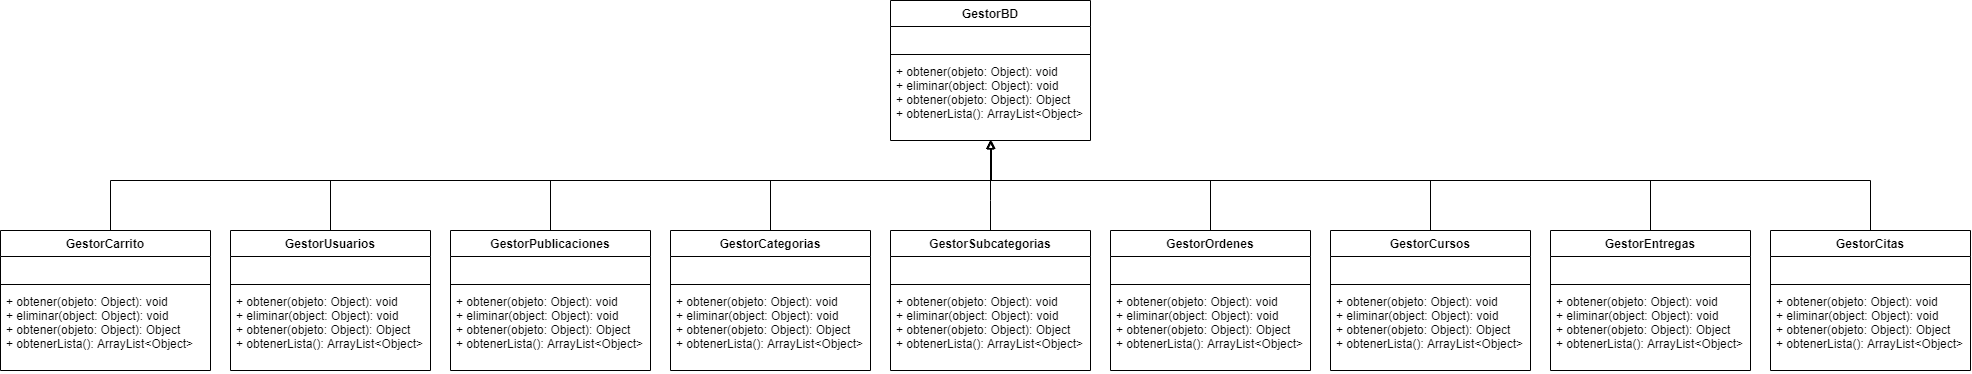

The diagram above was exported from draw.io. Its source (the exported page's mxGraphModel, read from the mxfile embedded in the PNG):
<mxGraphModel dx="6057" dy="1610" grid="1" gridSize="10" guides="1" tooltips="1" connect="1" arrows="1" fold="1" page="1" pageScale="1" pageWidth="3300" pageHeight="2339" math="0" shadow="0">
  <root>
    <mxCell id="0" />
    <mxCell id="1" parent="0" />
    <mxCell id="2" value="GestorBD" style="swimlane;fontStyle=1;align=center;verticalAlign=top;childLayout=stackLayout;horizontal=1;startSize=26;horizontalStack=0;resizeParent=1;resizeParentMax=0;resizeLast=0;collapsible=1;marginBottom=0;" vertex="1" parent="1">
      <mxGeometry x="1030" y="1460" width="200" height="140" as="geometry" />
    </mxCell>
    <mxCell id="3" value=" " style="text;strokeColor=none;fillColor=none;align=left;verticalAlign=top;spacingLeft=4;spacingRight=4;overflow=hidden;rotatable=0;points=[[0,0.5],[1,0.5]];portConstraint=eastwest;" vertex="1" parent="2">
      <mxGeometry y="26" width="200" height="24" as="geometry" />
    </mxCell>
    <mxCell id="4" value="" style="line;strokeWidth=1;fillColor=none;align=left;verticalAlign=middle;spacingTop=-1;spacingLeft=3;spacingRight=3;rotatable=0;labelPosition=right;points=[];portConstraint=eastwest;" vertex="1" parent="2">
      <mxGeometry y="50" width="200" height="8" as="geometry" />
    </mxCell>
    <mxCell id="5" value="+ obtener(objeto: Object): void&#10;+ eliminar(object: Object): void&#10;+ obtener(objeto: Object): Object&#10;+ obtenerLista(): ArrayList&lt;Object&gt;" style="text;strokeColor=none;fillColor=none;align=left;verticalAlign=top;spacingLeft=4;spacingRight=4;overflow=hidden;rotatable=0;points=[[0,0.5],[1,0.5]];portConstraint=eastwest;" vertex="1" parent="2">
      <mxGeometry y="58" width="200" height="82" as="geometry" />
    </mxCell>
    <mxCell id="6" style="edgeStyle=orthogonalEdgeStyle;rounded=0;orthogonalLoop=1;jettySize=auto;html=1;endArrow=block;endFill=0;exitX=0.5;exitY=0;exitDx=0;exitDy=0;" edge="1" source="7" target="2" parent="1">
      <mxGeometry relative="1" as="geometry">
        <Array as="points">
          <mxPoint x="470" y="1640" />
          <mxPoint x="1130" y="1640" />
        </Array>
      </mxGeometry>
    </mxCell>
    <mxCell id="7" value="GestorUsuarios" style="swimlane;fontStyle=1;align=center;verticalAlign=top;childLayout=stackLayout;horizontal=1;startSize=26;horizontalStack=0;resizeParent=1;resizeParentMax=0;resizeLast=0;collapsible=1;marginBottom=0;" vertex="1" parent="1">
      <mxGeometry x="370" y="1690" width="200" height="140" as="geometry" />
    </mxCell>
    <mxCell id="8" value=" " style="text;strokeColor=none;fillColor=none;align=left;verticalAlign=top;spacingLeft=4;spacingRight=4;overflow=hidden;rotatable=0;points=[[0,0.5],[1,0.5]];portConstraint=eastwest;" vertex="1" parent="7">
      <mxGeometry y="26" width="200" height="24" as="geometry" />
    </mxCell>
    <mxCell id="9" value="" style="line;strokeWidth=1;fillColor=none;align=left;verticalAlign=middle;spacingTop=-1;spacingLeft=3;spacingRight=3;rotatable=0;labelPosition=right;points=[];portConstraint=eastwest;" vertex="1" parent="7">
      <mxGeometry y="50" width="200" height="8" as="geometry" />
    </mxCell>
    <mxCell id="10" value="+ obtener(objeto: Object): void&#10;+ eliminar(object: Object): void&#10;+ obtener(objeto: Object): Object&#10;+ obtenerLista(): ArrayList&lt;Object&gt;" style="text;strokeColor=none;fillColor=none;align=left;verticalAlign=top;spacingLeft=4;spacingRight=4;overflow=hidden;rotatable=0;points=[[0,0.5],[1,0.5]];portConstraint=eastwest;" vertex="1" parent="7">
      <mxGeometry y="58" width="200" height="82" as="geometry" />
    </mxCell>
    <mxCell id="11" style="edgeStyle=orthogonalEdgeStyle;rounded=0;orthogonalLoop=1;jettySize=auto;html=1;endArrow=block;endFill=0;" edge="1" source="12" target="2" parent="1">
      <mxGeometry relative="1" as="geometry">
        <Array as="points">
          <mxPoint x="690" y="1640" />
          <mxPoint x="1130" y="1640" />
        </Array>
      </mxGeometry>
    </mxCell>
    <mxCell id="12" value="GestorPublicaciones" style="swimlane;fontStyle=1;align=center;verticalAlign=top;childLayout=stackLayout;horizontal=1;startSize=26;horizontalStack=0;resizeParent=1;resizeParentMax=0;resizeLast=0;collapsible=1;marginBottom=0;" vertex="1" parent="1">
      <mxGeometry x="590" y="1690" width="200" height="140" as="geometry" />
    </mxCell>
    <mxCell id="13" value=" " style="text;strokeColor=none;fillColor=none;align=left;verticalAlign=top;spacingLeft=4;spacingRight=4;overflow=hidden;rotatable=0;points=[[0,0.5],[1,0.5]];portConstraint=eastwest;" vertex="1" parent="12">
      <mxGeometry y="26" width="200" height="24" as="geometry" />
    </mxCell>
    <mxCell id="14" value="" style="line;strokeWidth=1;fillColor=none;align=left;verticalAlign=middle;spacingTop=-1;spacingLeft=3;spacingRight=3;rotatable=0;labelPosition=right;points=[];portConstraint=eastwest;" vertex="1" parent="12">
      <mxGeometry y="50" width="200" height="8" as="geometry" />
    </mxCell>
    <mxCell id="15" value="+ obtener(objeto: Object): void&#10;+ eliminar(object: Object): void&#10;+ obtener(objeto: Object): Object&#10;+ obtenerLista(): ArrayList&lt;Object&gt;" style="text;strokeColor=none;fillColor=none;align=left;verticalAlign=top;spacingLeft=4;spacingRight=4;overflow=hidden;rotatable=0;points=[[0,0.5],[1,0.5]];portConstraint=eastwest;" vertex="1" parent="12">
      <mxGeometry y="58" width="200" height="82" as="geometry" />
    </mxCell>
    <mxCell id="16" style="edgeStyle=orthogonalEdgeStyle;rounded=0;orthogonalLoop=1;jettySize=auto;html=1;endArrow=block;endFill=0;" edge="1" source="17" target="2" parent="1">
      <mxGeometry relative="1" as="geometry">
        <Array as="points">
          <mxPoint x="250" y="1640" />
          <mxPoint x="1130" y="1640" />
        </Array>
      </mxGeometry>
    </mxCell>
    <mxCell id="17" value="GestorCarrito" style="swimlane;fontStyle=1;align=center;verticalAlign=top;childLayout=stackLayout;horizontal=1;startSize=26;horizontalStack=0;resizeParent=1;resizeParentMax=0;resizeLast=0;collapsible=1;marginBottom=0;" vertex="1" parent="1">
      <mxGeometry x="140" y="1690" width="210" height="140" as="geometry" />
    </mxCell>
    <mxCell id="18" value=" " style="text;strokeColor=none;fillColor=none;align=left;verticalAlign=top;spacingLeft=4;spacingRight=4;overflow=hidden;rotatable=0;points=[[0,0.5],[1,0.5]];portConstraint=eastwest;" vertex="1" parent="17">
      <mxGeometry y="26" width="210" height="24" as="geometry" />
    </mxCell>
    <mxCell id="19" value="" style="line;strokeWidth=1;fillColor=none;align=left;verticalAlign=middle;spacingTop=-1;spacingLeft=3;spacingRight=3;rotatable=0;labelPosition=right;points=[];portConstraint=eastwest;" vertex="1" parent="17">
      <mxGeometry y="50" width="210" height="8" as="geometry" />
    </mxCell>
    <mxCell id="20" value="+ obtener(objeto: Object): void&#10;+ eliminar(object: Object): void&#10;+ obtener(objeto: Object): Object&#10;+ obtenerLista(): ArrayList&lt;Object&gt;" style="text;strokeColor=none;fillColor=none;align=left;verticalAlign=top;spacingLeft=4;spacingRight=4;overflow=hidden;rotatable=0;points=[[0,0.5],[1,0.5]];portConstraint=eastwest;" vertex="1" parent="17">
      <mxGeometry y="58" width="210" height="82" as="geometry" />
    </mxCell>
    <mxCell id="21" style="edgeStyle=orthogonalEdgeStyle;rounded=0;orthogonalLoop=1;jettySize=auto;html=1;endArrow=block;endFill=0;" edge="1" source="22" target="2" parent="1">
      <mxGeometry relative="1" as="geometry">
        <Array as="points">
          <mxPoint x="910" y="1640" />
          <mxPoint x="1130" y="1640" />
        </Array>
      </mxGeometry>
    </mxCell>
    <mxCell id="22" value="GestorCategorias" style="swimlane;fontStyle=1;align=center;verticalAlign=top;childLayout=stackLayout;horizontal=1;startSize=26;horizontalStack=0;resizeParent=1;resizeParentMax=0;resizeLast=0;collapsible=1;marginBottom=0;" vertex="1" parent="1">
      <mxGeometry x="810" y="1690" width="200" height="140" as="geometry" />
    </mxCell>
    <mxCell id="23" value=" " style="text;strokeColor=none;fillColor=none;align=left;verticalAlign=top;spacingLeft=4;spacingRight=4;overflow=hidden;rotatable=0;points=[[0,0.5],[1,0.5]];portConstraint=eastwest;" vertex="1" parent="22">
      <mxGeometry y="26" width="200" height="24" as="geometry" />
    </mxCell>
    <mxCell id="24" value="" style="line;strokeWidth=1;fillColor=none;align=left;verticalAlign=middle;spacingTop=-1;spacingLeft=3;spacingRight=3;rotatable=0;labelPosition=right;points=[];portConstraint=eastwest;" vertex="1" parent="22">
      <mxGeometry y="50" width="200" height="8" as="geometry" />
    </mxCell>
    <mxCell id="25" value="+ obtener(objeto: Object): void&#10;+ eliminar(object: Object): void&#10;+ obtener(objeto: Object): Object&#10;+ obtenerLista(): ArrayList&lt;Object&gt;" style="text;strokeColor=none;fillColor=none;align=left;verticalAlign=top;spacingLeft=4;spacingRight=4;overflow=hidden;rotatable=0;points=[[0,0.5],[1,0.5]];portConstraint=eastwest;" vertex="1" parent="22">
      <mxGeometry y="58" width="200" height="82" as="geometry" />
    </mxCell>
    <mxCell id="26" style="edgeStyle=orthogonalEdgeStyle;rounded=0;orthogonalLoop=1;jettySize=auto;html=1;endArrow=block;endFill=0;" edge="1" source="27" target="2" parent="1">
      <mxGeometry relative="1" as="geometry">
        <Array as="points">
          <mxPoint x="1130" y="1660" />
          <mxPoint x="1130" y="1660" />
        </Array>
      </mxGeometry>
    </mxCell>
    <mxCell id="27" value="GestorSubcategorias" style="swimlane;fontStyle=1;align=center;verticalAlign=top;childLayout=stackLayout;horizontal=1;startSize=26;horizontalStack=0;resizeParent=1;resizeParentMax=0;resizeLast=0;collapsible=1;marginBottom=0;" vertex="1" parent="1">
      <mxGeometry x="1030" y="1690" width="200" height="140" as="geometry" />
    </mxCell>
    <mxCell id="28" value=" " style="text;strokeColor=none;fillColor=none;align=left;verticalAlign=top;spacingLeft=4;spacingRight=4;overflow=hidden;rotatable=0;points=[[0,0.5],[1,0.5]];portConstraint=eastwest;" vertex="1" parent="27">
      <mxGeometry y="26" width="200" height="24" as="geometry" />
    </mxCell>
    <mxCell id="29" value="" style="line;strokeWidth=1;fillColor=none;align=left;verticalAlign=middle;spacingTop=-1;spacingLeft=3;spacingRight=3;rotatable=0;labelPosition=right;points=[];portConstraint=eastwest;" vertex="1" parent="27">
      <mxGeometry y="50" width="200" height="8" as="geometry" />
    </mxCell>
    <mxCell id="30" value="+ obtener(objeto: Object): void&#10;+ eliminar(object: Object): void&#10;+ obtener(objeto: Object): Object&#10;+ obtenerLista(): ArrayList&lt;Object&gt;" style="text;strokeColor=none;fillColor=none;align=left;verticalAlign=top;spacingLeft=4;spacingRight=4;overflow=hidden;rotatable=0;points=[[0,0.5],[1,0.5]];portConstraint=eastwest;" vertex="1" parent="27">
      <mxGeometry y="58" width="200" height="82" as="geometry" />
    </mxCell>
    <mxCell id="31" style="edgeStyle=orthogonalEdgeStyle;rounded=0;orthogonalLoop=1;jettySize=auto;html=1;endArrow=block;endFill=0;" edge="1" source="32" target="2" parent="1">
      <mxGeometry relative="1" as="geometry">
        <Array as="points">
          <mxPoint x="1350" y="1640" />
          <mxPoint x="1130" y="1640" />
        </Array>
      </mxGeometry>
    </mxCell>
    <mxCell id="32" value="GestorOrdenes" style="swimlane;fontStyle=1;align=center;verticalAlign=top;childLayout=stackLayout;horizontal=1;startSize=26;horizontalStack=0;resizeParent=1;resizeParentMax=0;resizeLast=0;collapsible=1;marginBottom=0;" vertex="1" parent="1">
      <mxGeometry x="1250" y="1690" width="200" height="140" as="geometry" />
    </mxCell>
    <mxCell id="33" value=" " style="text;strokeColor=none;fillColor=none;align=left;verticalAlign=top;spacingLeft=4;spacingRight=4;overflow=hidden;rotatable=0;points=[[0,0.5],[1,0.5]];portConstraint=eastwest;" vertex="1" parent="32">
      <mxGeometry y="26" width="200" height="24" as="geometry" />
    </mxCell>
    <mxCell id="34" value="" style="line;strokeWidth=1;fillColor=none;align=left;verticalAlign=middle;spacingTop=-1;spacingLeft=3;spacingRight=3;rotatable=0;labelPosition=right;points=[];portConstraint=eastwest;" vertex="1" parent="32">
      <mxGeometry y="50" width="200" height="8" as="geometry" />
    </mxCell>
    <mxCell id="35" value="+ obtener(objeto: Object): void&#10;+ eliminar(object: Object): void&#10;+ obtener(objeto: Object): Object&#10;+ obtenerLista(): ArrayList&lt;Object&gt;" style="text;strokeColor=none;fillColor=none;align=left;verticalAlign=top;spacingLeft=4;spacingRight=4;overflow=hidden;rotatable=0;points=[[0,0.5],[1,0.5]];portConstraint=eastwest;" vertex="1" parent="32">
      <mxGeometry y="58" width="200" height="82" as="geometry" />
    </mxCell>
    <mxCell id="36" style="edgeStyle=orthogonalEdgeStyle;rounded=0;orthogonalLoop=1;jettySize=auto;html=1;endArrow=block;endFill=0;" edge="1" source="37" target="2" parent="1">
      <mxGeometry relative="1" as="geometry">
        <Array as="points">
          <mxPoint x="1570" y="1640" />
          <mxPoint x="1130" y="1640" />
        </Array>
      </mxGeometry>
    </mxCell>
    <mxCell id="37" value="GestorCursos" style="swimlane;fontStyle=1;align=center;verticalAlign=top;childLayout=stackLayout;horizontal=1;startSize=26;horizontalStack=0;resizeParent=1;resizeParentMax=0;resizeLast=0;collapsible=1;marginBottom=0;" vertex="1" parent="1">
      <mxGeometry x="1470" y="1690" width="200" height="140" as="geometry" />
    </mxCell>
    <mxCell id="38" value=" " style="text;strokeColor=none;fillColor=none;align=left;verticalAlign=top;spacingLeft=4;spacingRight=4;overflow=hidden;rotatable=0;points=[[0,0.5],[1,0.5]];portConstraint=eastwest;" vertex="1" parent="37">
      <mxGeometry y="26" width="200" height="24" as="geometry" />
    </mxCell>
    <mxCell id="39" value="" style="line;strokeWidth=1;fillColor=none;align=left;verticalAlign=middle;spacingTop=-1;spacingLeft=3;spacingRight=3;rotatable=0;labelPosition=right;points=[];portConstraint=eastwest;" vertex="1" parent="37">
      <mxGeometry y="50" width="200" height="8" as="geometry" />
    </mxCell>
    <mxCell id="40" value="+ obtener(objeto: Object): void&#10;+ eliminar(object: Object): void&#10;+ obtener(objeto: Object): Object&#10;+ obtenerLista(): ArrayList&lt;Object&gt;" style="text;strokeColor=none;fillColor=none;align=left;verticalAlign=top;spacingLeft=4;spacingRight=4;overflow=hidden;rotatable=0;points=[[0,0.5],[1,0.5]];portConstraint=eastwest;" vertex="1" parent="37">
      <mxGeometry y="58" width="200" height="82" as="geometry" />
    </mxCell>
    <mxCell id="41" style="edgeStyle=orthogonalEdgeStyle;rounded=0;orthogonalLoop=1;jettySize=auto;html=1;endArrow=block;endFill=0;" edge="1" source="42" target="2" parent="1">
      <mxGeometry relative="1" as="geometry">
        <Array as="points">
          <mxPoint x="1790" y="1640" />
          <mxPoint x="1130" y="1640" />
        </Array>
      </mxGeometry>
    </mxCell>
    <mxCell id="42" value="GestorEntregas" style="swimlane;fontStyle=1;align=center;verticalAlign=top;childLayout=stackLayout;horizontal=1;startSize=26;horizontalStack=0;resizeParent=1;resizeParentMax=0;resizeLast=0;collapsible=1;marginBottom=0;" vertex="1" parent="1">
      <mxGeometry x="1690" y="1690" width="200" height="140" as="geometry" />
    </mxCell>
    <mxCell id="43" value=" " style="text;strokeColor=none;fillColor=none;align=left;verticalAlign=top;spacingLeft=4;spacingRight=4;overflow=hidden;rotatable=0;points=[[0,0.5],[1,0.5]];portConstraint=eastwest;" vertex="1" parent="42">
      <mxGeometry y="26" width="200" height="24" as="geometry" />
    </mxCell>
    <mxCell id="44" value="" style="line;strokeWidth=1;fillColor=none;align=left;verticalAlign=middle;spacingTop=-1;spacingLeft=3;spacingRight=3;rotatable=0;labelPosition=right;points=[];portConstraint=eastwest;" vertex="1" parent="42">
      <mxGeometry y="50" width="200" height="8" as="geometry" />
    </mxCell>
    <mxCell id="45" value="+ obtener(objeto: Object): void&#10;+ eliminar(object: Object): void&#10;+ obtener(objeto: Object): Object&#10;+ obtenerLista(): ArrayList&lt;Object&gt;" style="text;strokeColor=none;fillColor=none;align=left;verticalAlign=top;spacingLeft=4;spacingRight=4;overflow=hidden;rotatable=0;points=[[0,0.5],[1,0.5]];portConstraint=eastwest;" vertex="1" parent="42">
      <mxGeometry y="58" width="200" height="82" as="geometry" />
    </mxCell>
    <mxCell id="46" style="edgeStyle=orthogonalEdgeStyle;rounded=0;orthogonalLoop=1;jettySize=auto;html=1;endArrow=block;endFill=0;exitX=0.5;exitY=0;exitDx=0;exitDy=0;" edge="1" source="47" parent="1">
      <mxGeometry relative="1" as="geometry">
        <Array as="points">
          <mxPoint x="2010" y="1640" />
          <mxPoint x="1131" y="1640" />
        </Array>
        <mxPoint x="2001" y="1690" as="sourcePoint" />
        <mxPoint x="1131.000000000001" y="1600" as="targetPoint" />
      </mxGeometry>
    </mxCell>
    <mxCell id="47" value="GestorCitas" style="swimlane;fontStyle=1;align=center;verticalAlign=top;childLayout=stackLayout;horizontal=1;startSize=26;horizontalStack=0;resizeParent=1;resizeParentMax=0;resizeLast=0;collapsible=1;marginBottom=0;" vertex="1" parent="1">
      <mxGeometry x="1910" y="1690" width="200" height="140" as="geometry" />
    </mxCell>
    <mxCell id="48" value=" " style="text;strokeColor=none;fillColor=none;align=left;verticalAlign=top;spacingLeft=4;spacingRight=4;overflow=hidden;rotatable=0;points=[[0,0.5],[1,0.5]];portConstraint=eastwest;" vertex="1" parent="47">
      <mxGeometry y="26" width="200" height="24" as="geometry" />
    </mxCell>
    <mxCell id="49" value="" style="line;strokeWidth=1;fillColor=none;align=left;verticalAlign=middle;spacingTop=-1;spacingLeft=3;spacingRight=3;rotatable=0;labelPosition=right;points=[];portConstraint=eastwest;" vertex="1" parent="47">
      <mxGeometry y="50" width="200" height="8" as="geometry" />
    </mxCell>
    <mxCell id="50" value="+ obtener(objeto: Object): void&#10;+ eliminar(object: Object): void&#10;+ obtener(objeto: Object): Object&#10;+ obtenerLista(): ArrayList&lt;Object&gt;" style="text;strokeColor=none;fillColor=none;align=left;verticalAlign=top;spacingLeft=4;spacingRight=4;overflow=hidden;rotatable=0;points=[[0,0.5],[1,0.5]];portConstraint=eastwest;" vertex="1" parent="47">
      <mxGeometry y="58" width="200" height="82" as="geometry" />
    </mxCell>
  </root>
</mxGraphModel>